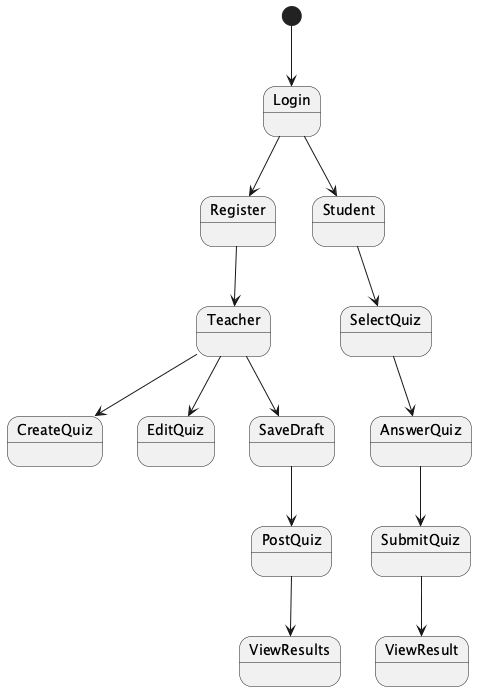

The diagram above was rendered by PlantUML. Its source (embedded in the PNG):
@startuml
[*] --> Login
Login --> Register
Register --> Teacher
Teacher --> CreateQuiz
Teacher --> EditQuiz
Teacher --> SaveDraft
SaveDraft --> PostQuiz
PostQuiz --> ViewResults
Login --> Student
Student --> SelectQuiz
SelectQuiz --> AnswerQuiz
AnswerQuiz --> SubmitQuiz
SubmitQuiz --> ViewResult

@enduml